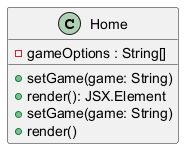

The diagram above was rendered by PlantUML. Its source (embedded in the PNG):
@startuml
class Home {
    +setGame(game: String)
    +render(): JSX.Element
}

Home : -gameOptions : String[]
Home : +setGame(game: String)
Home : +render()

@enduml